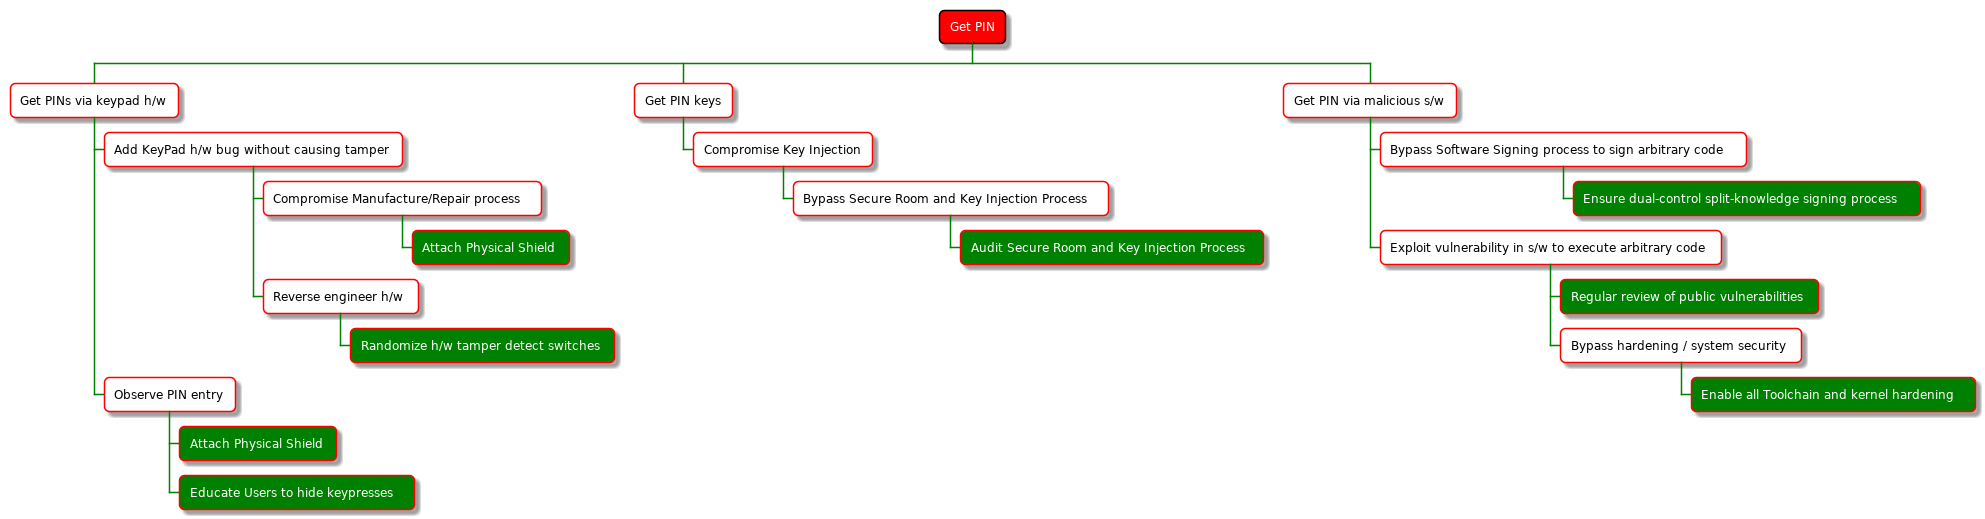

The diagram above was rendered by PlantUML. Its source (embedded in the PNG):
@startwbs

skinparam backgroundColor white

skinparam note {
    BackgroundColor #F1FFFF
    BorderColor #2980B9
}

skinparam activity {
    BackgroundColor #BDE3FF
    ArrowColor #2980B9
    BorderColor #2980B9
    StartColor #227BC6
    EndColor #227BC6
    BarColor #227BC6
}

skinparam sequence {
    ArrowColor  #2980B9
    DividerBackgroundColor  #BDE3FF
    GroupBackgroundColor    #BDE3FF
    LifeLineBackgroundColor white
    LifeLineBorderColor #2980B9
    ParticipantBackgroundColor  #BDE3FF
    ParticipantBorderColor  #2980B9
    BoxLineColor    #2980B9
    BoxBackgroundColor  #DDDDDD
}

skinparam componentBackgroundColor    #BDE3FF
skinparam component {
    skinparam componentArrowColor #A80036
    skinparam BorderColor    #A80036
    skinparam InterfaceBackgroundColor   #BDE3FF
    skinparam InterfaceBorderColor   #A80036
}


skinparam stateBackgroundColor #BDE3FF
skinparam state {
    skinparam BorderColor #2980B9
    skinparam ArrowColor #2980B9
    skinparam StartColor black
    skinparam EndColor   black
}


skinparam stereotype {                  
    skinparam CBackgroundColor  #ADD1B2
    skinparam ABackgroundColor  #A9DCDF
    skinparam IBackgroundColor  #B4A7E5
    skinparam EBackgroundColor  #EB937F
}

skinparam actorBackgroundColor #BDE3FF
skinparam actor {
    skinparam BorderColor    #A80036
}

skinparam usecase {
    skinparam ArrowColor   #A80036
    skinparam BorderColor  #A80036
}

skinparam class {
    skinparam ArrowColor #A80036
    skinparam BackgroundColor    #BDE3FF
    skinparam BorderColor    #A80036
}


skinparam object {
    skinparam ArrowColor    #A80036
    skinparam BackgroundColor   #BDE3FF
    skinparam BorderColor   #A80036
}


skinparam packageBackgroundColor  #white
skinparam agentBackgroundColor  #BDE3FF
skinparam artifactBackgroundColor  #BDE3FF
skinparam boundaryBackgroundColor  #BDE3FF
skinparam cardBackgroundColor  #BDE3FF
skinparam cloudBackgroundColor  #BDE3FF
skinparam controlBackgroundColor  #BDE3FF
skinparam databaseBackgroundColor  #BDE3FF
skinparam entityBackgroundColor  #BDE3FF
skinparam fileBackgroundColor  #BDE3FF
skinparam folderBackgroundColor  #BDE3FF
skinparam frameBackgroundColor  #BDE3FF
skinparam interfaceBackgroundColor  #BDE3FF
skinparam nodeBackgroundColor  #BDE3FF
skinparam queueBackgroundColor  #BDE3FF
skinparam stackBackgroundColor  #BDE3FF
skinparam rectangleBackgroundColor  #BDE3FF
skinparam storageBackgroundColor  #BDE3FF
skinparam usecaseBackgroundColor #BDE3FF

<style>
wbsDiagram {
  Linecolor black
  arrow {
	LineColor green
  }
  .AttackPath * {
	  BackgroundColor White
	  RoundCorner 10
	  LineColor red
  }
  
 .AttackTarget {
	 BackgroundColor Red
	 FontColor White
	 RoundCorner 10
 }

.CounterMeasure * {
	 BackgroundColor Green
	 FontColor White
	 RoundCorner 10
 }


}
</style>
* Get PIN <<AttackTarget>>

** Get PINs via keypad h/w <<AttackPath>>
*** Add KeyPad h/w bug without causing tamper
**** Compromise Manufacture/Repair process
***** Attach Physical Shield <<CounterMeasure>>
**** Reverse engineer h/w
***** Randomize h/w tamper detect switches <<CounterMeasure>>
*** Observe PIN entry
**** Attach Physical Shield <<CounterMeasure>>
**** Educate Users to hide keypresses <<CounterMeasure>>

** Get PIN keys <<AttackPath>>
*** Compromise Key Injection
**** Bypass Secure Room and Key Injection Process
***** Audit Secure Room and Key Injection Process <<CounterMeasure>>


** Get PIN via malicious s/w <<AttackPath>>
*** Bypass Software Signing process to sign arbitrary code
**** Ensure dual-control split-knowledge signing process <<CounterMeasure>>
*** Exploit vulnerability in s/w to execute arbitrary code
**** Regular review of public vulnerabilities <<CounterMeasure>>
**** Bypass hardening / system security
***** Enable all Toolchain and kernel hardening <<CounterMeasure>>
@endwbs